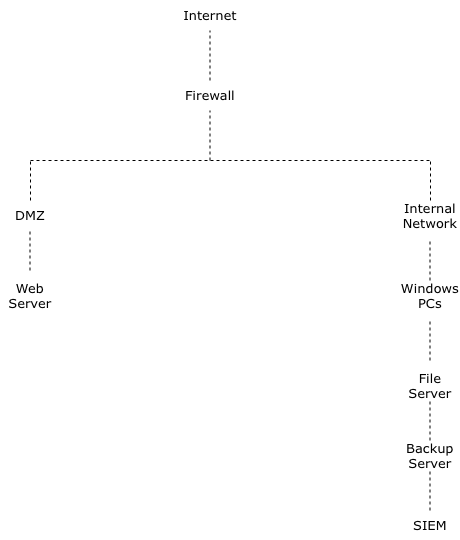

The diagram above was exported from draw.io. Its source (the exported page's mxGraphModel, read from the mxfile embedded in the PNG):
<mxGraphModel dx="933" dy="557" grid="1" gridSize="10" guides="1" tooltips="1" connect="1" arrows="1" fold="1" page="1" pageScale="1" pageWidth="827" pageHeight="1169" background="light-dark(#ffffff, #121212)" math="0" shadow="0">
  <root>
    <mxCell id="0" />
    <mxCell id="1" parent="0" />
    <mxCell id="TzTF-O5NCcmG1chUPToq-2" edge="1" parent="1" style="endArrow=none;dashed=1;html=1;rounded=0;" value="">
      <mxGeometry height="50" relative="1" width="50" as="geometry">
        <mxPoint x="379.5" y="160" as="sourcePoint" />
        <mxPoint x="379.5" y="110" as="targetPoint" />
      </mxGeometry>
    </mxCell>
    <mxCell id="TzTF-O5NCcmG1chUPToq-3" parent="1" style="text;html=1;whiteSpace=wrap;strokeColor=none;fillColor=none;align=center;verticalAlign=middle;rounded=0;" value="&lt;font face=&quot;Verdana&quot; style=&quot;font-size: 13px;&quot;&gt;Firewall&lt;/font&gt;" vertex="1">
      <mxGeometry height="30" width="60" x="350" y="160" as="geometry" />
    </mxCell>
    <mxCell id="TzTF-O5NCcmG1chUPToq-5" edge="1" parent="1" style="endArrow=none;dashed=1;html=1;rounded=0;" value="">
      <mxGeometry height="50" relative="1" width="50" as="geometry">
        <mxPoint x="379.5" y="240" as="sourcePoint" />
        <mxPoint x="379.5" y="190" as="targetPoint" />
      </mxGeometry>
    </mxCell>
    <mxCell id="TzTF-O5NCcmG1chUPToq-6" edge="1" parent="1" style="endArrow=none;dashed=1;html=1;rounded=0;" value="">
      <mxGeometry height="50" relative="1" width="50" as="geometry">
        <mxPoint x="200" y="240" as="sourcePoint" />
        <mxPoint x="600" y="240" as="targetPoint" />
      </mxGeometry>
    </mxCell>
    <mxCell id="TzTF-O5NCcmG1chUPToq-7" edge="1" parent="1" style="endArrow=none;dashed=1;html=1;rounded=0;" value="">
      <mxGeometry height="50" relative="1" width="50" as="geometry">
        <mxPoint x="200" y="280" as="sourcePoint" />
        <mxPoint x="200" y="240" as="targetPoint" />
      </mxGeometry>
    </mxCell>
    <mxCell id="TzTF-O5NCcmG1chUPToq-8" edge="1" parent="1" style="endArrow=none;dashed=1;html=1;rounded=0;" value="">
      <mxGeometry height="50" relative="1" width="50" as="geometry">
        <mxPoint x="600" y="280" as="sourcePoint" />
        <mxPoint x="600" y="240" as="targetPoint" />
      </mxGeometry>
    </mxCell>
    <mxCell id="TzTF-O5NCcmG1chUPToq-9" parent="1" style="text;html=1;whiteSpace=wrap;strokeColor=none;fillColor=none;align=center;verticalAlign=middle;rounded=0;" value="&lt;font face=&quot;Verdana&quot; style=&quot;font-size: 13px;&quot;&gt;DMZ&lt;/font&gt;" vertex="1">
      <mxGeometry height="30" width="60" x="170" y="280" as="geometry" />
    </mxCell>
    <mxCell id="TzTF-O5NCcmG1chUPToq-10" edge="1" parent="1" style="endArrow=none;dashed=1;html=1;rounded=0;" value="">
      <mxGeometry height="50" relative="1" width="50" as="geometry">
        <mxPoint x="199.5" y="350" as="sourcePoint" />
        <mxPoint x="199.5" y="310" as="targetPoint" />
      </mxGeometry>
    </mxCell>
    <mxCell id="TzTF-O5NCcmG1chUPToq-11" parent="1" style="text;html=1;whiteSpace=wrap;strokeColor=none;fillColor=none;align=center;verticalAlign=middle;rounded=0;" value="&lt;font style=&quot;font-size: 13px;&quot; face=&quot;Verdana&quot;&gt;Web Server&lt;/font&gt;" vertex="1">
      <mxGeometry height="30" width="60" x="170" y="360" as="geometry" />
    </mxCell>
    <mxCell id="TzTF-O5NCcmG1chUPToq-12" parent="1" style="text;html=1;whiteSpace=wrap;strokeColor=none;fillColor=none;align=center;verticalAlign=middle;rounded=0;" value="&lt;font style=&quot;font-size: 13px;&quot; face=&quot;Verdana&quot;&gt;Internal Network&lt;/font&gt;" vertex="1">
      <mxGeometry height="30" width="60" x="570" y="280" as="geometry" />
    </mxCell>
    <mxCell id="TzTF-O5NCcmG1chUPToq-13" edge="1" parent="1" style="endArrow=none;dashed=1;html=1;rounded=0;" value="">
      <mxGeometry height="50" relative="1" width="50" as="geometry">
        <mxPoint x="599.5" y="360" as="sourcePoint" />
        <mxPoint x="599.5" y="320" as="targetPoint" />
      </mxGeometry>
    </mxCell>
    <mxCell id="TzTF-O5NCcmG1chUPToq-14" parent="1" style="text;html=1;whiteSpace=wrap;strokeColor=none;fillColor=none;align=center;verticalAlign=middle;rounded=0;" value="&lt;font face=&quot;Verdana&quot; style=&quot;font-size: 13px;&quot;&gt;Windows PCs&lt;/font&gt;" vertex="1">
      <mxGeometry height="30" width="60" x="570" y="360" as="geometry" />
    </mxCell>
    <mxCell id="TzTF-O5NCcmG1chUPToq-15" edge="1" parent="1" style="endArrow=none;dashed=1;html=1;rounded=0;" value="">
      <mxGeometry height="50" relative="1" width="50" as="geometry">
        <mxPoint x="599.5" y="440" as="sourcePoint" />
        <mxPoint x="599.5" y="400" as="targetPoint" />
      </mxGeometry>
    </mxCell>
    <mxCell id="TzTF-O5NCcmG1chUPToq-17" parent="1" style="text;html=1;whiteSpace=wrap;strokeColor=none;fillColor=none;align=center;verticalAlign=middle;rounded=0;" value="&lt;font face=&quot;Verdana&quot; style=&quot;font-size: 13px;&quot;&gt;File Server&lt;/font&gt;" vertex="1">
      <mxGeometry height="30" width="60" x="570" y="450" as="geometry" />
    </mxCell>
    <mxCell id="TzTF-O5NCcmG1chUPToq-18" edge="1" parent="1" style="endArrow=none;dashed=1;html=1;rounded=0;" value="">
      <mxGeometry height="50" relative="1" width="50" as="geometry">
        <mxPoint x="599.5" y="520" as="sourcePoint" />
        <mxPoint x="599.5" y="480" as="targetPoint" />
      </mxGeometry>
    </mxCell>
    <mxCell id="TzTF-O5NCcmG1chUPToq-19" parent="1" style="text;html=1;whiteSpace=wrap;strokeColor=none;fillColor=none;align=center;verticalAlign=middle;rounded=0;" value="&lt;font style=&quot;font-size: 13px;&quot; face=&quot;Verdana&quot;&gt;Backup Server&lt;/font&gt;" vertex="1">
      <mxGeometry height="30" width="60" x="570" y="520" as="geometry" />
    </mxCell>
    <mxCell id="TzTF-O5NCcmG1chUPToq-21" edge="1" parent="1" style="endArrow=none;dashed=1;html=1;rounded=0;" value="">
      <mxGeometry height="50" relative="1" width="50" as="geometry">
        <mxPoint x="599.5" y="590" as="sourcePoint" />
        <mxPoint x="599.5" y="550" as="targetPoint" />
      </mxGeometry>
    </mxCell>
    <mxCell id="TzTF-O5NCcmG1chUPToq-22" parent="1" style="text;html=1;whiteSpace=wrap;strokeColor=none;fillColor=none;align=center;verticalAlign=middle;rounded=0;" value="&lt;font style=&quot;font-size: 13px;&quot; face=&quot;Verdana&quot;&gt;SIEM&lt;/font&gt;" vertex="1">
      <mxGeometry height="30" width="60" x="570" y="590" as="geometry" />
    </mxCell>
    <mxCell id="TzTF-O5NCcmG1chUPToq-23" parent="1" style="text;html=1;whiteSpace=wrap;strokeColor=none;fillColor=none;align=center;verticalAlign=middle;rounded=0;" value="&lt;font style=&quot;font-size: 13px;&quot; face=&quot;Verdana&quot;&gt;Internet&lt;/font&gt;" vertex="1">
      <mxGeometry height="30" width="60" x="350" y="80" as="geometry" />
    </mxCell>
  </root>
</mxGraphModel>